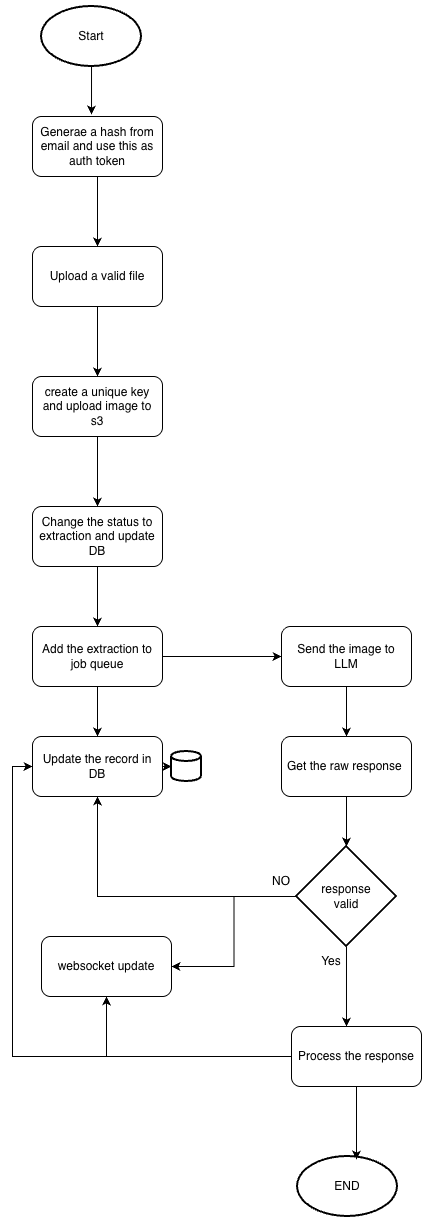

The diagram above was exported from draw.io. Its source (the exported page's mxGraphModel, read from the mxfile embedded in the PNG):
<mxGraphModel dx="1106" dy="721" grid="1" gridSize="10" guides="1" tooltips="1" connect="1" arrows="1" fold="1" page="1" pageScale="1" pageWidth="850" pageHeight="1100" math="0" shadow="0">
  <root>
    <mxCell id="0" />
    <mxCell id="1" parent="0" />
    <mxCell id="axYCrspIEuvkbKftVwhq-11" edge="1" parent="1" source="axYCrspIEuvkbKftVwhq-1" style="edgeStyle=orthogonalEdgeStyle;rounded=0;orthogonalLoop=1;jettySize=auto;html=1;" target="axYCrspIEuvkbKftVwhq-2">
      <mxGeometry relative="1" as="geometry" />
    </mxCell>
    <mxCell id="axYCrspIEuvkbKftVwhq-1" parent="1" style="rounded=1;whiteSpace=wrap;html=1;spacingTop=2;spacingLeft=2;spacingBottom=2;spacingRight=2;" value="Generae a hash from email and use this as auth token" vertex="1">
      <mxGeometry height="60" width="130" x="301" y="130" as="geometry" />
    </mxCell>
    <mxCell id="axYCrspIEuvkbKftVwhq-12" edge="1" parent="1" source="axYCrspIEuvkbKftVwhq-2" style="edgeStyle=orthogonalEdgeStyle;rounded=0;orthogonalLoop=1;jettySize=auto;html=1;entryX=0.5;entryY=0;entryDx=0;entryDy=0;" target="axYCrspIEuvkbKftVwhq-3">
      <mxGeometry relative="1" as="geometry" />
    </mxCell>
    <mxCell id="axYCrspIEuvkbKftVwhq-2" parent="1" style="rounded=1;whiteSpace=wrap;html=1;spacingTop=2;spacingLeft=2;spacingBottom=2;spacingRight=2;" value="Upload a valid file" vertex="1">
      <mxGeometry height="60" width="130" x="301" y="260" as="geometry" />
    </mxCell>
    <mxCell id="axYCrspIEuvkbKftVwhq-13" edge="1" parent="1" source="axYCrspIEuvkbKftVwhq-3" style="edgeStyle=orthogonalEdgeStyle;rounded=0;orthogonalLoop=1;jettySize=auto;html=1;entryX=0.5;entryY=0;entryDx=0;entryDy=0;" target="axYCrspIEuvkbKftVwhq-6">
      <mxGeometry relative="1" as="geometry" />
    </mxCell>
    <mxCell id="axYCrspIEuvkbKftVwhq-3" parent="1" style="rounded=1;whiteSpace=wrap;html=1;spacingTop=2;spacingLeft=2;spacingBottom=2;spacingRight=2;" value="create a unique key and upload image to s3" vertex="1">
      <mxGeometry height="60" width="130" x="301" y="390" as="geometry" />
    </mxCell>
    <mxCell id="axYCrspIEuvkbKftVwhq-34" edge="1" parent="1" source="axYCrspIEuvkbKftVwhq-4" style="edgeStyle=orthogonalEdgeStyle;rounded=0;orthogonalLoop=1;jettySize=auto;html=1;" target="axYCrspIEuvkbKftVwhq-33" value="">
      <mxGeometry relative="1" as="geometry" />
    </mxCell>
    <mxCell id="axYCrspIEuvkbKftVwhq-4" parent="1" style="rounded=1;whiteSpace=wrap;html=1;spacingTop=2;spacingLeft=2;spacingBottom=2;spacingRight=2;" value="Update the record in DB" vertex="1">
      <mxGeometry height="60" width="130" x="301" y="750" as="geometry" />
    </mxCell>
    <mxCell id="axYCrspIEuvkbKftVwhq-15" edge="1" parent="1" source="axYCrspIEuvkbKftVwhq-5" style="edgeStyle=orthogonalEdgeStyle;rounded=0;orthogonalLoop=1;jettySize=auto;html=1;entryX=0.5;entryY=0;entryDx=0;entryDy=0;" target="axYCrspIEuvkbKftVwhq-4">
      <mxGeometry relative="1" as="geometry" />
    </mxCell>
    <mxCell id="axYCrspIEuvkbKftVwhq-16" edge="1" parent="1" source="axYCrspIEuvkbKftVwhq-5" style="edgeStyle=orthogonalEdgeStyle;rounded=0;orthogonalLoop=1;jettySize=auto;html=1;" target="axYCrspIEuvkbKftVwhq-7">
      <mxGeometry relative="1" as="geometry" />
    </mxCell>
    <mxCell id="axYCrspIEuvkbKftVwhq-5" parent="1" style="rounded=1;whiteSpace=wrap;html=1;spacingTop=2;spacingLeft=2;spacingBottom=2;spacingRight=2;" value="Add the extraction to job queue" vertex="1">
      <mxGeometry height="60" width="130" x="301" y="640" as="geometry" />
    </mxCell>
    <mxCell id="axYCrspIEuvkbKftVwhq-14" edge="1" parent="1" source="axYCrspIEuvkbKftVwhq-6" style="edgeStyle=orthogonalEdgeStyle;rounded=0;orthogonalLoop=1;jettySize=auto;html=1;" target="axYCrspIEuvkbKftVwhq-5">
      <mxGeometry relative="1" as="geometry" />
    </mxCell>
    <mxCell id="axYCrspIEuvkbKftVwhq-6" parent="1" style="rounded=1;whiteSpace=wrap;html=1;spacingTop=2;spacingLeft=2;spacingBottom=2;spacingRight=2;" value="Change the status to extraction and update DB" vertex="1">
      <mxGeometry height="60" width="130" x="301" y="520" as="geometry" />
    </mxCell>
    <mxCell id="axYCrspIEuvkbKftVwhq-17" edge="1" parent="1" source="axYCrspIEuvkbKftVwhq-7" style="edgeStyle=orthogonalEdgeStyle;rounded=0;orthogonalLoop=1;jettySize=auto;html=1;entryX=0.5;entryY=0;entryDx=0;entryDy=0;" target="axYCrspIEuvkbKftVwhq-8">
      <mxGeometry relative="1" as="geometry" />
    </mxCell>
    <mxCell id="axYCrspIEuvkbKftVwhq-7" parent="1" style="rounded=1;whiteSpace=wrap;html=1;spacingTop=2;spacingLeft=2;spacingBottom=2;spacingRight=2;" value="Send the image to LLM" vertex="1">
      <mxGeometry height="60" width="130" x="550" y="640" as="geometry" />
    </mxCell>
    <mxCell id="axYCrspIEuvkbKftVwhq-8" parent="1" style="rounded=1;whiteSpace=wrap;html=1;spacingTop=2;spacingLeft=2;spacingBottom=2;spacingRight=2;" value="Get the raw response&amp;nbsp;" vertex="1">
      <mxGeometry height="60" width="130" x="550" y="750" as="geometry" />
    </mxCell>
    <mxCell id="axYCrspIEuvkbKftVwhq-9" parent="1" style="strokeWidth=2;html=1;shape=mxgraph.flowchart.start_1;whiteSpace=wrap;" value="Start" vertex="1">
      <mxGeometry height="60" width="100" x="310" y="20" as="geometry" />
    </mxCell>
    <mxCell id="axYCrspIEuvkbKftVwhq-10" edge="1" parent="1" source="axYCrspIEuvkbKftVwhq-9" style="edgeStyle=orthogonalEdgeStyle;rounded=0;orthogonalLoop=1;jettySize=auto;html=1;entryX=0.454;entryY=-0.033;entryDx=0;entryDy=0;entryPerimeter=0;" target="axYCrspIEuvkbKftVwhq-1">
      <mxGeometry relative="1" as="geometry" />
    </mxCell>
    <mxCell id="axYCrspIEuvkbKftVwhq-21" edge="1" parent="1" source="axYCrspIEuvkbKftVwhq-19" style="edgeStyle=orthogonalEdgeStyle;rounded=0;orthogonalLoop=1;jettySize=auto;html=1;entryX=0.5;entryY=1;entryDx=0;entryDy=0;" target="axYCrspIEuvkbKftVwhq-4">
      <mxGeometry relative="1" as="geometry" />
    </mxCell>
    <mxCell id="axYCrspIEuvkbKftVwhq-28" edge="1" parent="1" source="axYCrspIEuvkbKftVwhq-19" style="edgeStyle=orthogonalEdgeStyle;rounded=0;orthogonalLoop=1;jettySize=auto;html=1;" target="axYCrspIEuvkbKftVwhq-25">
      <mxGeometry relative="1" as="geometry" />
    </mxCell>
    <mxCell id="axYCrspIEuvkbKftVwhq-19" parent="1" style="strokeWidth=2;html=1;shape=mxgraph.flowchart.decision;whiteSpace=wrap;" value="response&lt;br&gt;valid" vertex="1">
      <mxGeometry height="100" width="100" x="565" y="860" as="geometry" />
    </mxCell>
    <mxCell id="axYCrspIEuvkbKftVwhq-20" edge="1" parent="1" source="axYCrspIEuvkbKftVwhq-8" style="edgeStyle=orthogonalEdgeStyle;rounded=0;orthogonalLoop=1;jettySize=auto;html=1;entryX=0.5;entryY=0;entryDx=0;entryDy=0;entryPerimeter=0;" target="axYCrspIEuvkbKftVwhq-19">
      <mxGeometry relative="1" as="geometry" />
    </mxCell>
    <mxCell id="axYCrspIEuvkbKftVwhq-22" parent="1" style="text;html=1;whiteSpace=wrap;strokeColor=none;fillColor=none;align=center;verticalAlign=middle;rounded=0;autosize=1;resizable=0;" value="NO" vertex="1">
      <mxGeometry height="30" width="40" x="530" y="880" as="geometry" />
    </mxCell>
    <mxCell id="axYCrspIEuvkbKftVwhq-27" edge="1" parent="1" source="axYCrspIEuvkbKftVwhq-23" style="edgeStyle=orthogonalEdgeStyle;rounded=0;orthogonalLoop=1;jettySize=auto;html=1;entryX=0;entryY=0.5;entryDx=0;entryDy=0;" target="axYCrspIEuvkbKftVwhq-4">
      <mxGeometry relative="1" as="geometry" />
    </mxCell>
    <mxCell id="axYCrspIEuvkbKftVwhq-29" edge="1" parent="1" source="axYCrspIEuvkbKftVwhq-23" style="edgeStyle=orthogonalEdgeStyle;rounded=0;orthogonalLoop=1;jettySize=auto;html=1;entryX=0.5;entryY=1;entryDx=0;entryDy=0;" target="axYCrspIEuvkbKftVwhq-25">
      <mxGeometry relative="1" as="geometry" />
    </mxCell>
    <mxCell id="axYCrspIEuvkbKftVwhq-23" parent="1" style="rounded=1;whiteSpace=wrap;html=1;spacingTop=2;spacingLeft=2;spacingBottom=2;spacingRight=2;" value="Process the response" vertex="1">
      <mxGeometry height="60" width="130" x="560" y="1040" as="geometry" />
    </mxCell>
    <mxCell id="axYCrspIEuvkbKftVwhq-24" edge="1" parent="1" source="axYCrspIEuvkbKftVwhq-19" style="edgeStyle=orthogonalEdgeStyle;rounded=0;orthogonalLoop=1;jettySize=auto;html=1;entryX=0.423;entryY=0;entryDx=0;entryDy=0;entryPerimeter=0;" target="axYCrspIEuvkbKftVwhq-23">
      <mxGeometry relative="1" as="geometry" />
    </mxCell>
    <mxCell id="axYCrspIEuvkbKftVwhq-25" parent="1" style="rounded=1;whiteSpace=wrap;html=1;spacingTop=2;spacingLeft=2;spacingBottom=2;spacingRight=2;" value="websocket update" vertex="1">
      <mxGeometry height="60" width="130" x="310" y="950" as="geometry" />
    </mxCell>
    <mxCell id="axYCrspIEuvkbKftVwhq-26" parent="1" style="text;html=1;whiteSpace=wrap;strokeColor=none;fillColor=none;align=center;verticalAlign=middle;rounded=0;autosize=1;resizable=0;" value="Yes" vertex="1">
      <mxGeometry height="30" width="40" x="580" y="960" as="geometry" />
    </mxCell>
    <mxCell id="axYCrspIEuvkbKftVwhq-30" parent="1" style="strokeWidth=2;html=1;shape=mxgraph.flowchart.start_1;whiteSpace=wrap;" value="END" vertex="1">
      <mxGeometry height="60" width="100" x="566" y="1170" as="geometry" />
    </mxCell>
    <mxCell id="axYCrspIEuvkbKftVwhq-32" edge="1" parent="1" source="axYCrspIEuvkbKftVwhq-23" style="edgeStyle=orthogonalEdgeStyle;rounded=0;orthogonalLoop=1;jettySize=auto;html=1;entryX=0.59;entryY=0.05;entryDx=0;entryDy=0;entryPerimeter=0;" target="axYCrspIEuvkbKftVwhq-30">
      <mxGeometry relative="1" as="geometry" />
    </mxCell>
    <mxCell id="axYCrspIEuvkbKftVwhq-33" parent="1" style="strokeWidth=2;html=1;shape=mxgraph.flowchart.database;whiteSpace=wrap;" value="" vertex="1">
      <mxGeometry height="30" width="30" x="440" y="765" as="geometry" />
    </mxCell>
  </root>
</mxGraphModel>